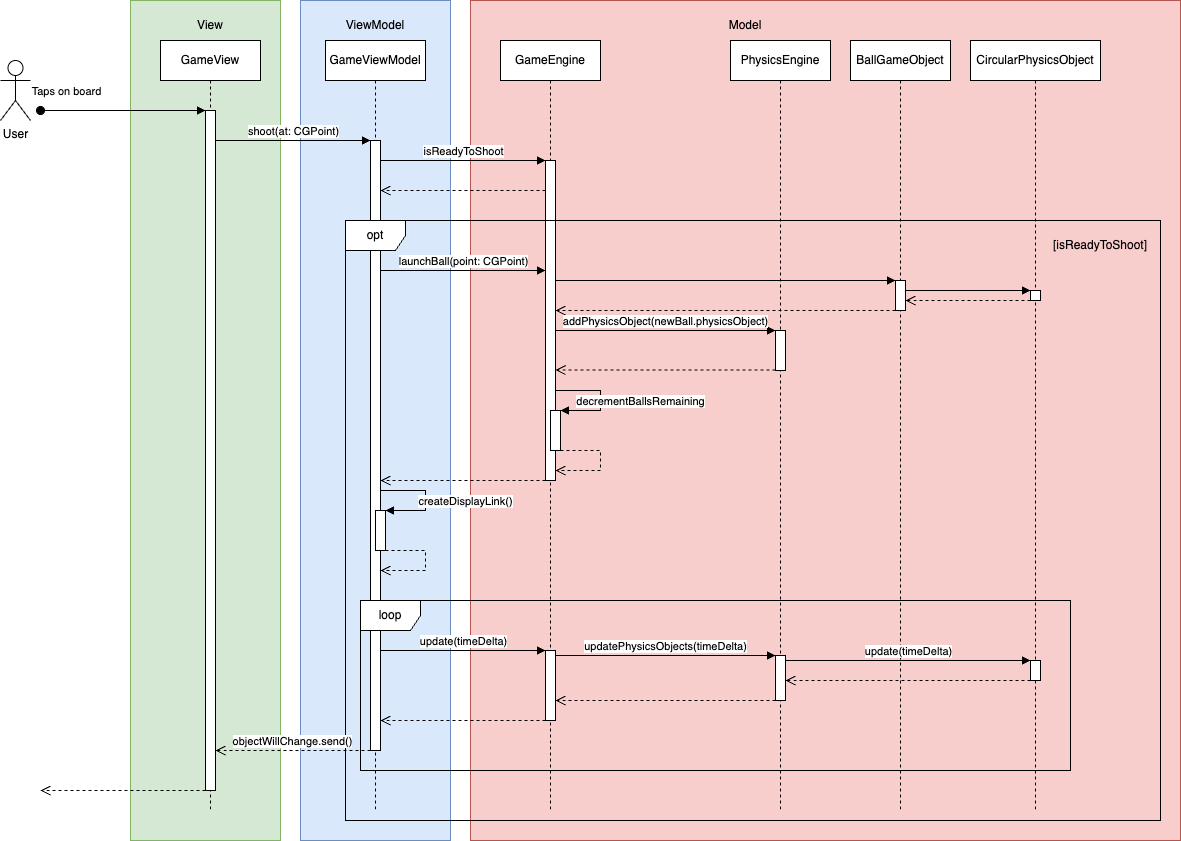

The diagram above was exported from draw.io. Its source (the exported page's mxGraphModel, read from the mxfile embedded in the PNG):
<mxGraphModel dx="2924" dy="1146" grid="1" gridSize="10" guides="1" tooltips="1" connect="1" arrows="1" fold="1" page="1" pageScale="1" pageWidth="850" pageHeight="1100" math="0" shadow="0">
  <root>
    <mxCell id="0" />
    <mxCell id="1" parent="0" />
    <mxCell id="9tfBNRcGYRO8seQ6QtlC-1" value="" style="rounded=0;whiteSpace=wrap;html=1;fillColor=#dae8fc;strokeColor=#6c8ebf;" vertex="1" parent="1">
      <mxGeometry x="20" width="150" height="840" as="geometry" />
    </mxCell>
    <mxCell id="9tfBNRcGYRO8seQ6QtlC-2" value="" style="rounded=0;whiteSpace=wrap;html=1;fillColor=#f8cecc;strokeColor=#b85450;" vertex="1" parent="1">
      <mxGeometry x="190" width="710" height="840" as="geometry" />
    </mxCell>
    <mxCell id="9tfBNRcGYRO8seQ6QtlC-3" value="GameViewModel" style="shape=umlLifeline;perimeter=lifelinePerimeter;whiteSpace=wrap;html=1;container=0;dropTarget=0;collapsible=0;recursiveResize=0;outlineConnect=0;portConstraint=eastwest;newEdgeStyle={&quot;edgeStyle&quot;:&quot;elbowEdgeStyle&quot;,&quot;elbow&quot;:&quot;vertical&quot;,&quot;curved&quot;:0,&quot;rounded&quot;:0};" vertex="1" parent="1">
      <mxGeometry x="45" y="40" width="100" height="770" as="geometry" />
    </mxCell>
    <mxCell id="9tfBNRcGYRO8seQ6QtlC-4" value="" style="html=1;points=[];perimeter=orthogonalPerimeter;outlineConnect=0;targetShapes=umlLifeline;portConstraint=eastwest;newEdgeStyle={&quot;edgeStyle&quot;:&quot;elbowEdgeStyle&quot;,&quot;elbow&quot;:&quot;vertical&quot;,&quot;curved&quot;:0,&quot;rounded&quot;:0};" vertex="1" parent="9tfBNRcGYRO8seQ6QtlC-3">
      <mxGeometry x="45" y="100" width="10" height="610" as="geometry" />
    </mxCell>
    <mxCell id="9tfBNRcGYRO8seQ6QtlC-6" value="GameEngine" style="shape=umlLifeline;perimeter=lifelinePerimeter;whiteSpace=wrap;html=1;container=0;dropTarget=0;collapsible=0;recursiveResize=0;outlineConnect=0;portConstraint=eastwest;newEdgeStyle={&quot;edgeStyle&quot;:&quot;elbowEdgeStyle&quot;,&quot;elbow&quot;:&quot;vertical&quot;,&quot;curved&quot;:0,&quot;rounded&quot;:0};" vertex="1" parent="1">
      <mxGeometry x="220" y="40" width="100" height="770" as="geometry" />
    </mxCell>
    <mxCell id="9tfBNRcGYRO8seQ6QtlC-7" value="" style="html=1;points=[];perimeter=orthogonalPerimeter;outlineConnect=0;targetShapes=umlLifeline;portConstraint=eastwest;newEdgeStyle={&quot;edgeStyle&quot;:&quot;elbowEdgeStyle&quot;,&quot;elbow&quot;:&quot;vertical&quot;,&quot;curved&quot;:0,&quot;rounded&quot;:0};" vertex="1" parent="9tfBNRcGYRO8seQ6QtlC-6">
      <mxGeometry x="45" y="120" width="10" height="320" as="geometry" />
    </mxCell>
    <mxCell id="9tfBNRcGYRO8seQ6QtlC-8" value="" style="html=1;points=[];perimeter=orthogonalPerimeter;outlineConnect=0;targetShapes=umlLifeline;portConstraint=eastwest;newEdgeStyle={&quot;edgeStyle&quot;:&quot;elbowEdgeStyle&quot;,&quot;elbow&quot;:&quot;vertical&quot;,&quot;curved&quot;:0,&quot;rounded&quot;:0};" vertex="1" parent="9tfBNRcGYRO8seQ6QtlC-6">
      <mxGeometry x="50" y="370" width="10" height="40" as="geometry" />
    </mxCell>
    <mxCell id="9tfBNRcGYRO8seQ6QtlC-9" value="decrementBallsRemaining" style="html=1;verticalAlign=bottom;endArrow=block;curved=0;rounded=0;" edge="1" parent="9tfBNRcGYRO8seQ6QtlC-6" target="9tfBNRcGYRO8seQ6QtlC-8">
      <mxGeometry x="0.2381" y="-40" width="80" relative="1" as="geometry">
        <mxPoint x="55" y="350" as="sourcePoint" />
        <mxPoint x="130" y="350" as="targetPoint" />
        <Array as="points">
          <mxPoint x="100" y="350" />
          <mxPoint x="100" y="360" />
          <mxPoint x="100" y="370" />
        </Array>
        <mxPoint x="40" y="40" as="offset" />
      </mxGeometry>
    </mxCell>
    <mxCell id="9tfBNRcGYRO8seQ6QtlC-10" value="" style="html=1;verticalAlign=bottom;endArrow=open;dashed=1;endSize=8;curved=0;rounded=0;" edge="1" parent="9tfBNRcGYRO8seQ6QtlC-6" source="9tfBNRcGYRO8seQ6QtlC-8">
      <mxGeometry x="0.1429" y="-20" relative="1" as="geometry">
        <mxPoint x="160" y="409.5" as="sourcePoint" />
        <mxPoint x="55" y="430" as="targetPoint" />
        <Array as="points">
          <mxPoint x="100" y="410" />
          <mxPoint x="100" y="420" />
          <mxPoint x="100" y="430" />
        </Array>
        <mxPoint x="20" y="20" as="offset" />
      </mxGeometry>
    </mxCell>
    <mxCell id="9tfBNRcGYRO8seQ6QtlC-21" value="Model" style="text;strokeColor=none;align=center;fillColor=none;html=1;verticalAlign=middle;whiteSpace=wrap;rounded=0;" vertex="1" parent="1">
      <mxGeometry x="435" y="10" width="60" height="30" as="geometry" />
    </mxCell>
    <mxCell id="9tfBNRcGYRO8seQ6QtlC-22" value="ViewModel" style="text;strokeColor=none;align=center;fillColor=none;html=1;verticalAlign=middle;whiteSpace=wrap;rounded=0;" vertex="1" parent="1">
      <mxGeometry x="65" y="10" width="60" height="30" as="geometry" />
    </mxCell>
    <mxCell id="9tfBNRcGYRO8seQ6QtlC-26" value="" style="rounded=0;whiteSpace=wrap;html=1;fillColor=#d5e8d4;strokeColor=#82b366;" vertex="1" parent="1">
      <mxGeometry x="-150" width="150" height="840" as="geometry" />
    </mxCell>
    <mxCell id="9tfBNRcGYRO8seQ6QtlC-23" value="User" style="shape=umlActor;verticalLabelPosition=bottom;verticalAlign=top;html=1;" vertex="1" parent="1">
      <mxGeometry x="-280" y="60" width="30" height="60" as="geometry" />
    </mxCell>
    <mxCell id="9tfBNRcGYRO8seQ6QtlC-27" value="View" style="text;strokeColor=none;align=center;fillColor=none;html=1;verticalAlign=middle;whiteSpace=wrap;rounded=0;" vertex="1" parent="1">
      <mxGeometry x="-100" y="10" width="60" height="30" as="geometry" />
    </mxCell>
    <mxCell id="9tfBNRcGYRO8seQ6QtlC-28" value="GameView" style="shape=umlLifeline;perimeter=lifelinePerimeter;whiteSpace=wrap;html=1;container=0;dropTarget=0;collapsible=0;recursiveResize=0;outlineConnect=0;portConstraint=eastwest;newEdgeStyle={&quot;edgeStyle&quot;:&quot;elbowEdgeStyle&quot;,&quot;elbow&quot;:&quot;vertical&quot;,&quot;curved&quot;:0,&quot;rounded&quot;:0};" vertex="1" parent="1">
      <mxGeometry x="-120" y="40" width="100" height="770" as="geometry" />
    </mxCell>
    <mxCell id="9tfBNRcGYRO8seQ6QtlC-29" value="" style="html=1;points=[];perimeter=orthogonalPerimeter;outlineConnect=0;targetShapes=umlLifeline;portConstraint=eastwest;newEdgeStyle={&quot;edgeStyle&quot;:&quot;elbowEdgeStyle&quot;,&quot;elbow&quot;:&quot;vertical&quot;,&quot;curved&quot;:0,&quot;rounded&quot;:0};" vertex="1" parent="9tfBNRcGYRO8seQ6QtlC-28">
      <mxGeometry x="45" y="70" width="10" height="680" as="geometry" />
    </mxCell>
    <mxCell id="9tfBNRcGYRO8seQ6QtlC-30" value="Taps on board" style="html=1;verticalAlign=bottom;startArrow=oval;endArrow=block;startSize=8;edgeStyle=elbowEdgeStyle;elbow=vertical;curved=0;rounded=0;" edge="1" parent="9tfBNRcGYRO8seQ6QtlC-28" target="9tfBNRcGYRO8seQ6QtlC-29">
      <mxGeometry x="-0.6842" y="10" relative="1" as="geometry">
        <mxPoint x="-120" y="70" as="sourcePoint" />
        <mxPoint as="offset" />
      </mxGeometry>
    </mxCell>
    <mxCell id="9tfBNRcGYRO8seQ6QtlC-41" value="shoot(at: CGPoint)" style="html=1;verticalAlign=bottom;endArrow=block;curved=0;rounded=0;" edge="1" parent="1" source="9tfBNRcGYRO8seQ6QtlC-29" target="9tfBNRcGYRO8seQ6QtlC-4">
      <mxGeometry width="80" relative="1" as="geometry">
        <mxPoint x="-60" y="140" as="sourcePoint" />
        <mxPoint x="-40" y="140" as="targetPoint" />
        <Array as="points">
          <mxPoint x="20" y="140" />
        </Array>
      </mxGeometry>
    </mxCell>
    <mxCell id="9tfBNRcGYRO8seQ6QtlC-42" value="isReadyToShoot" style="html=1;verticalAlign=bottom;endArrow=block;curved=0;rounded=0;" edge="1" parent="1">
      <mxGeometry width="80" relative="1" as="geometry">
        <mxPoint x="100" y="160" as="sourcePoint" />
        <mxPoint x="265" y="160" as="targetPoint" />
      </mxGeometry>
    </mxCell>
    <mxCell id="9tfBNRcGYRO8seQ6QtlC-43" value="" style="html=1;verticalAlign=bottom;endArrow=open;dashed=1;endSize=8;curved=0;rounded=0;" edge="1" parent="1">
      <mxGeometry x="-1" y="463" relative="1" as="geometry">
        <mxPoint x="265" y="190" as="sourcePoint" />
        <mxPoint x="100" y="190" as="targetPoint" />
        <mxPoint x="55" y="-3" as="offset" />
      </mxGeometry>
    </mxCell>
    <mxCell id="9tfBNRcGYRO8seQ6QtlC-14" value="opt" style="shape=umlFrame;whiteSpace=wrap;html=1;pointerEvents=0;" vertex="1" parent="1">
      <mxGeometry x="65" y="220" width="815" height="600" as="geometry" />
    </mxCell>
    <mxCell id="9tfBNRcGYRO8seQ6QtlC-44" value="[isReadyToShoot]" style="text;strokeColor=none;align=center;fillColor=none;html=1;verticalAlign=middle;whiteSpace=wrap;rounded=0;" vertex="1" parent="1">
      <mxGeometry x="790" y="230" width="60" height="30" as="geometry" />
    </mxCell>
    <mxCell id="9tfBNRcGYRO8seQ6QtlC-45" value="launchBall(point: CGPoint)" style="html=1;verticalAlign=bottom;endArrow=block;curved=0;rounded=0;" edge="1" parent="1" source="9tfBNRcGYRO8seQ6QtlC-4" target="9tfBNRcGYRO8seQ6QtlC-7">
      <mxGeometry width="80" relative="1" as="geometry">
        <mxPoint x="180" y="450" as="sourcePoint" />
        <mxPoint x="260" y="450" as="targetPoint" />
        <Array as="points">
          <mxPoint x="180" y="270" />
        </Array>
      </mxGeometry>
    </mxCell>
    <mxCell id="9tfBNRcGYRO8seQ6QtlC-47" value="BallGameObject" style="shape=umlLifeline;perimeter=lifelinePerimeter;whiteSpace=wrap;html=1;container=0;dropTarget=0;collapsible=0;recursiveResize=0;outlineConnect=0;portConstraint=eastwest;newEdgeStyle={&quot;edgeStyle&quot;:&quot;elbowEdgeStyle&quot;,&quot;elbow&quot;:&quot;vertical&quot;,&quot;curved&quot;:0,&quot;rounded&quot;:0};" vertex="1" parent="1">
      <mxGeometry x="570" y="40" width="100" height="770" as="geometry" />
    </mxCell>
    <mxCell id="9tfBNRcGYRO8seQ6QtlC-48" value="" style="html=1;points=[];perimeter=orthogonalPerimeter;outlineConnect=0;targetShapes=umlLifeline;portConstraint=eastwest;newEdgeStyle={&quot;edgeStyle&quot;:&quot;elbowEdgeStyle&quot;,&quot;elbow&quot;:&quot;vertical&quot;,&quot;curved&quot;:0,&quot;rounded&quot;:0};" vertex="1" parent="9tfBNRcGYRO8seQ6QtlC-47">
      <mxGeometry x="45" y="240" width="10" height="30" as="geometry" />
    </mxCell>
    <mxCell id="9tfBNRcGYRO8seQ6QtlC-49" value="" style="html=1;verticalAlign=bottom;endArrow=block;curved=0;rounded=0;" edge="1" parent="1" source="9tfBNRcGYRO8seQ6QtlC-7" target="9tfBNRcGYRO8seQ6QtlC-48">
      <mxGeometry x="-1" y="-471" width="80" relative="1" as="geometry">
        <mxPoint x="280" y="284.5" as="sourcePoint" />
        <mxPoint x="350" y="280" as="targetPoint" />
        <Array as="points">
          <mxPoint x="340" y="280" />
        </Array>
        <mxPoint x="-75" y="-6" as="offset" />
      </mxGeometry>
    </mxCell>
    <mxCell id="9tfBNRcGYRO8seQ6QtlC-50" value="" style="html=1;verticalAlign=bottom;endArrow=open;dashed=1;endSize=8;curved=0;rounded=0;" edge="1" parent="1">
      <mxGeometry x="-1" y="463" relative="1" as="geometry">
        <mxPoint x="615" y="310" as="sourcePoint" />
        <mxPoint x="275" y="310" as="targetPoint" />
        <mxPoint x="55" y="-3" as="offset" />
        <Array as="points">
          <mxPoint x="340" y="310" />
        </Array>
      </mxGeometry>
    </mxCell>
    <mxCell id="9tfBNRcGYRO8seQ6QtlC-51" value="PhysicsEngine" style="shape=umlLifeline;perimeter=lifelinePerimeter;whiteSpace=wrap;html=1;container=0;dropTarget=0;collapsible=0;recursiveResize=0;outlineConnect=0;portConstraint=eastwest;newEdgeStyle={&quot;edgeStyle&quot;:&quot;elbowEdgeStyle&quot;,&quot;elbow&quot;:&quot;vertical&quot;,&quot;curved&quot;:0,&quot;rounded&quot;:0};" vertex="1" parent="1">
      <mxGeometry x="450" y="40" width="100" height="770" as="geometry" />
    </mxCell>
    <mxCell id="9tfBNRcGYRO8seQ6QtlC-52" value="" style="html=1;points=[];perimeter=orthogonalPerimeter;outlineConnect=0;targetShapes=umlLifeline;portConstraint=eastwest;newEdgeStyle={&quot;edgeStyle&quot;:&quot;elbowEdgeStyle&quot;,&quot;elbow&quot;:&quot;vertical&quot;,&quot;curved&quot;:0,&quot;rounded&quot;:0};" vertex="1" parent="9tfBNRcGYRO8seQ6QtlC-51">
      <mxGeometry x="45" y="290" width="10" height="40" as="geometry" />
    </mxCell>
    <mxCell id="9tfBNRcGYRO8seQ6QtlC-54" value="addPhysicsObject(newBall.physicsObject)" style="html=1;verticalAlign=bottom;endArrow=block;curved=0;rounded=0;" edge="1" parent="1" source="9tfBNRcGYRO8seQ6QtlC-7" target="9tfBNRcGYRO8seQ6QtlC-52">
      <mxGeometry width="80" relative="1" as="geometry">
        <mxPoint x="330" y="330" as="sourcePoint" />
        <mxPoint x="410" y="330" as="targetPoint" />
      </mxGeometry>
    </mxCell>
    <mxCell id="9tfBNRcGYRO8seQ6QtlC-55" value="" style="html=1;verticalAlign=bottom;endArrow=open;dashed=1;endSize=8;curved=0;rounded=0;" edge="1" parent="1">
      <mxGeometry x="1" y="390" relative="1" as="geometry">
        <mxPoint x="495" y="369.5" as="sourcePoint" />
        <mxPoint x="275" y="369.5" as="targetPoint" />
        <mxPoint x="-5" as="offset" />
      </mxGeometry>
    </mxCell>
    <mxCell id="9tfBNRcGYRO8seQ6QtlC-56" value="" style="html=1;verticalAlign=bottom;endArrow=open;dashed=1;endSize=8;curved=0;rounded=0;" edge="1" parent="1">
      <mxGeometry relative="1" as="geometry">
        <mxPoint x="265" y="480" as="sourcePoint" />
        <mxPoint x="100" y="480" as="targetPoint" />
      </mxGeometry>
    </mxCell>
    <mxCell id="9tfBNRcGYRO8seQ6QtlC-61" value="" style="html=1;points=[];perimeter=orthogonalPerimeter;outlineConnect=0;targetShapes=umlLifeline;portConstraint=eastwest;newEdgeStyle={&quot;edgeStyle&quot;:&quot;elbowEdgeStyle&quot;,&quot;elbow&quot;:&quot;vertical&quot;,&quot;curved&quot;:0,&quot;rounded&quot;:0};" vertex="1" parent="1">
      <mxGeometry x="95" y="510" width="10" height="40" as="geometry" />
    </mxCell>
    <mxCell id="9tfBNRcGYRO8seQ6QtlC-62" value="createDisplayLink()" style="html=1;verticalAlign=bottom;endArrow=block;curved=0;rounded=0;" edge="1" parent="1" target="9tfBNRcGYRO8seQ6QtlC-61">
      <mxGeometry x="0.2381" y="-40" width="80" relative="1" as="geometry">
        <mxPoint x="100" y="490" as="sourcePoint" />
        <mxPoint x="175" y="490" as="targetPoint" />
        <Array as="points">
          <mxPoint x="145" y="490" />
          <mxPoint x="145" y="500" />
          <mxPoint x="145" y="510" />
        </Array>
        <mxPoint x="40" y="40" as="offset" />
      </mxGeometry>
    </mxCell>
    <mxCell id="9tfBNRcGYRO8seQ6QtlC-63" value="" style="html=1;verticalAlign=bottom;endArrow=open;dashed=1;endSize=8;curved=0;rounded=0;" edge="1" parent="1" source="9tfBNRcGYRO8seQ6QtlC-61">
      <mxGeometry x="0.1429" y="-20" relative="1" as="geometry">
        <mxPoint x="205" y="549.5" as="sourcePoint" />
        <mxPoint x="100" y="570" as="targetPoint" />
        <Array as="points">
          <mxPoint x="145" y="550" />
          <mxPoint x="145" y="560" />
          <mxPoint x="145" y="570" />
        </Array>
        <mxPoint x="20" y="20" as="offset" />
      </mxGeometry>
    </mxCell>
    <mxCell id="9tfBNRcGYRO8seQ6QtlC-64" value="" style="html=1;verticalAlign=bottom;endArrow=open;dashed=1;endSize=8;curved=0;rounded=0;" edge="1" parent="1" source="9tfBNRcGYRO8seQ6QtlC-29">
      <mxGeometry relative="1" as="geometry">
        <mxPoint x="-85" y="790" as="sourcePoint" />
        <mxPoint x="-240" y="790" as="targetPoint" />
      </mxGeometry>
    </mxCell>
    <mxCell id="9tfBNRcGYRO8seQ6QtlC-66" value="loop" style="shape=umlFrame;whiteSpace=wrap;html=1;pointerEvents=0;" vertex="1" parent="1">
      <mxGeometry x="80" y="600" width="710" height="170" as="geometry" />
    </mxCell>
    <mxCell id="9tfBNRcGYRO8seQ6QtlC-68" value="" style="html=1;points=[];perimeter=orthogonalPerimeter;outlineConnect=0;targetShapes=umlLifeline;portConstraint=eastwest;newEdgeStyle={&quot;edgeStyle&quot;:&quot;elbowEdgeStyle&quot;,&quot;elbow&quot;:&quot;vertical&quot;,&quot;curved&quot;:0,&quot;rounded&quot;:0};" vertex="1" parent="1">
      <mxGeometry x="265" y="650" width="10" height="70" as="geometry" />
    </mxCell>
    <mxCell id="9tfBNRcGYRO8seQ6QtlC-69" value="update(timeDelta)" style="html=1;verticalAlign=bottom;endArrow=block;curved=0;rounded=0;" edge="1" parent="1">
      <mxGeometry width="80" relative="1" as="geometry">
        <mxPoint x="100" y="650" as="sourcePoint" />
        <mxPoint x="265" y="650" as="targetPoint" />
        <Array as="points">
          <mxPoint x="180" y="650" />
        </Array>
      </mxGeometry>
    </mxCell>
    <mxCell id="9tfBNRcGYRO8seQ6QtlC-70" value="" style="html=1;points=[];perimeter=orthogonalPerimeter;outlineConnect=0;targetShapes=umlLifeline;portConstraint=eastwest;newEdgeStyle={&quot;edgeStyle&quot;:&quot;elbowEdgeStyle&quot;,&quot;elbow&quot;:&quot;vertical&quot;,&quot;curved&quot;:0,&quot;rounded&quot;:0};" vertex="1" parent="1">
      <mxGeometry x="495" y="655" width="10" height="45" as="geometry" />
    </mxCell>
    <mxCell id="9tfBNRcGYRO8seQ6QtlC-75" value="updatePhysicsObjects(timeDelta)" style="html=1;verticalAlign=bottom;endArrow=block;curved=0;rounded=0;" edge="1" parent="1">
      <mxGeometry width="80" relative="1" as="geometry">
        <mxPoint x="275" y="655" as="sourcePoint" />
        <mxPoint x="495" y="655" as="targetPoint" />
      </mxGeometry>
    </mxCell>
    <mxCell id="9tfBNRcGYRO8seQ6QtlC-77" value="update(timeDelta)" style="html=1;verticalAlign=bottom;endArrow=block;curved=0;rounded=0;" edge="1" parent="1" target="9tfBNRcGYRO8seQ6QtlC-81">
      <mxGeometry width="80" relative="1" as="geometry">
        <mxPoint x="505" y="660" as="sourcePoint" />
        <mxPoint x="615" y="660" as="targetPoint" />
      </mxGeometry>
    </mxCell>
    <mxCell id="9tfBNRcGYRO8seQ6QtlC-79" value="CircularPhysicsObject" style="shape=umlLifeline;perimeter=lifelinePerimeter;whiteSpace=wrap;html=1;container=0;dropTarget=0;collapsible=0;recursiveResize=0;outlineConnect=0;portConstraint=eastwest;newEdgeStyle={&quot;edgeStyle&quot;:&quot;elbowEdgeStyle&quot;,&quot;elbow&quot;:&quot;vertical&quot;,&quot;curved&quot;:0,&quot;rounded&quot;:0};" vertex="1" parent="1">
      <mxGeometry x="690" y="40" width="130" height="770" as="geometry" />
    </mxCell>
    <mxCell id="9tfBNRcGYRO8seQ6QtlC-80" value="" style="html=1;points=[];perimeter=orthogonalPerimeter;outlineConnect=0;targetShapes=umlLifeline;portConstraint=eastwest;newEdgeStyle={&quot;edgeStyle&quot;:&quot;elbowEdgeStyle&quot;,&quot;elbow&quot;:&quot;vertical&quot;,&quot;curved&quot;:0,&quot;rounded&quot;:0};" vertex="1" parent="9tfBNRcGYRO8seQ6QtlC-79">
      <mxGeometry x="60" y="250" width="10" height="10" as="geometry" />
    </mxCell>
    <mxCell id="9tfBNRcGYRO8seQ6QtlC-81" value="" style="html=1;points=[];perimeter=orthogonalPerimeter;outlineConnect=0;targetShapes=umlLifeline;portConstraint=eastwest;newEdgeStyle={&quot;edgeStyle&quot;:&quot;elbowEdgeStyle&quot;,&quot;elbow&quot;:&quot;vertical&quot;,&quot;curved&quot;:0,&quot;rounded&quot;:0};" vertex="1" parent="9tfBNRcGYRO8seQ6QtlC-79">
      <mxGeometry x="60" y="620" width="10" height="20" as="geometry" />
    </mxCell>
    <mxCell id="9tfBNRcGYRO8seQ6QtlC-83" value="" style="html=1;verticalAlign=bottom;endArrow=block;curved=0;rounded=0;" edge="1" parent="1">
      <mxGeometry width="80" relative="1" as="geometry">
        <mxPoint x="625" y="290" as="sourcePoint" />
        <mxPoint x="750" y="290" as="targetPoint" />
      </mxGeometry>
    </mxCell>
    <mxCell id="9tfBNRcGYRO8seQ6QtlC-84" value="&lt;br&gt;" style="html=1;verticalAlign=bottom;endArrow=open;dashed=1;endSize=8;curved=0;rounded=0;" edge="1" parent="1">
      <mxGeometry relative="1" as="geometry">
        <mxPoint x="750" y="300" as="sourcePoint" />
        <mxPoint x="625" y="300" as="targetPoint" />
      </mxGeometry>
    </mxCell>
    <mxCell id="9tfBNRcGYRO8seQ6QtlC-85" value="" style="html=1;verticalAlign=bottom;endArrow=open;dashed=1;endSize=8;curved=0;rounded=0;" edge="1" parent="1">
      <mxGeometry relative="1" as="geometry">
        <mxPoint x="750" y="680" as="sourcePoint" />
        <mxPoint x="505" y="680" as="targetPoint" />
      </mxGeometry>
    </mxCell>
    <mxCell id="9tfBNRcGYRO8seQ6QtlC-86" value="" style="html=1;verticalAlign=bottom;endArrow=open;dashed=1;endSize=8;curved=0;rounded=0;" edge="1" parent="1">
      <mxGeometry relative="1" as="geometry">
        <mxPoint x="495" y="700" as="sourcePoint" />
        <mxPoint x="275" y="700" as="targetPoint" />
      </mxGeometry>
    </mxCell>
    <mxCell id="9tfBNRcGYRO8seQ6QtlC-87" value="" style="html=1;verticalAlign=bottom;endArrow=open;dashed=1;endSize=8;curved=0;rounded=0;" edge="1" parent="1">
      <mxGeometry relative="1" as="geometry">
        <mxPoint x="265" y="720" as="sourcePoint" />
        <mxPoint x="100" y="720" as="targetPoint" />
      </mxGeometry>
    </mxCell>
    <mxCell id="9tfBNRcGYRO8seQ6QtlC-89" value="objectWillChange.send()" style="html=1;verticalAlign=bottom;endArrow=open;dashed=1;endSize=8;curved=0;rounded=0;" edge="1" parent="1">
      <mxGeometry relative="1" as="geometry">
        <mxPoint x="90" y="750" as="sourcePoint" />
        <mxPoint x="-65" y="750" as="targetPoint" />
      </mxGeometry>
    </mxCell>
  </root>
</mxGraphModel>